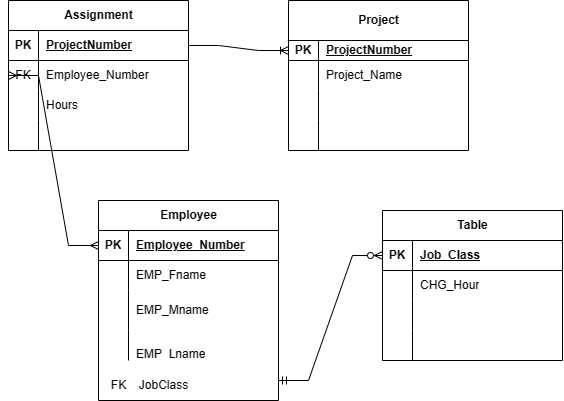

The diagram above was exported from draw.io. Its source (the exported page's mxGraphModel, read from the mxfile embedded in the PNG):
<mxGraphModel dx="764" dy="635" grid="1" gridSize="10" guides="1" tooltips="1" connect="1" arrows="1" fold="1" page="1" pageScale="1" pageWidth="827" pageHeight="1169" math="0" shadow="0">
  <root>
    <mxCell id="0" />
    <mxCell id="1" parent="0" />
    <mxCell id="u94fJgG4lKt1_KHO9cot-5" value="Employee" style="shape=table;startSize=30;container=1;collapsible=1;childLayout=tableLayout;fixedRows=1;rowLines=0;fontStyle=1;align=center;resizeLast=1;html=1;" vertex="1" parent="1">
      <mxGeometry x="130" y="270" width="180" height="199.99999999999977" as="geometry" />
    </mxCell>
    <mxCell id="u94fJgG4lKt1_KHO9cot-6" value="" style="shape=tableRow;horizontal=0;startSize=0;swimlaneHead=0;swimlaneBody=0;fillColor=none;collapsible=0;dropTarget=0;points=[[0,0.5],[1,0.5]];portConstraint=eastwest;top=0;left=0;right=0;bottom=1;" vertex="1" parent="u94fJgG4lKt1_KHO9cot-5">
      <mxGeometry y="30" width="180" height="30" as="geometry" />
    </mxCell>
    <mxCell id="u94fJgG4lKt1_KHO9cot-7" value="PK" style="shape=partialRectangle;connectable=0;fillColor=none;top=0;left=0;bottom=0;right=0;fontStyle=1;overflow=hidden;whiteSpace=wrap;html=1;" vertex="1" parent="u94fJgG4lKt1_KHO9cot-6">
      <mxGeometry width="30" height="30" as="geometry">
        <mxRectangle width="30" height="30" as="alternateBounds" />
      </mxGeometry>
    </mxCell>
    <mxCell id="u94fJgG4lKt1_KHO9cot-8" value="Employee_Number" style="shape=partialRectangle;connectable=0;fillColor=none;top=0;left=0;bottom=0;right=0;align=left;spacingLeft=6;fontStyle=5;overflow=hidden;whiteSpace=wrap;html=1;" vertex="1" parent="u94fJgG4lKt1_KHO9cot-6">
      <mxGeometry x="30" width="150" height="30" as="geometry">
        <mxRectangle width="150" height="30" as="alternateBounds" />
      </mxGeometry>
    </mxCell>
    <mxCell id="u94fJgG4lKt1_KHO9cot-9" value="" style="shape=tableRow;horizontal=0;startSize=0;swimlaneHead=0;swimlaneBody=0;fillColor=none;collapsible=0;dropTarget=0;points=[[0,0.5],[1,0.5]];portConstraint=eastwest;top=0;left=0;right=0;bottom=0;" vertex="1" parent="u94fJgG4lKt1_KHO9cot-5">
      <mxGeometry y="60" width="180" height="30" as="geometry" />
    </mxCell>
    <mxCell id="u94fJgG4lKt1_KHO9cot-10" value="" style="shape=partialRectangle;connectable=0;fillColor=none;top=0;left=0;bottom=0;right=0;editable=1;overflow=hidden;whiteSpace=wrap;html=1;" vertex="1" parent="u94fJgG4lKt1_KHO9cot-9">
      <mxGeometry width="30" height="30" as="geometry">
        <mxRectangle width="30" height="30" as="alternateBounds" />
      </mxGeometry>
    </mxCell>
    <mxCell id="u94fJgG4lKt1_KHO9cot-11" value="EMP_Fname" style="shape=partialRectangle;connectable=0;fillColor=none;top=0;left=0;bottom=0;right=0;align=left;spacingLeft=6;overflow=hidden;whiteSpace=wrap;html=1;" vertex="1" parent="u94fJgG4lKt1_KHO9cot-9">
      <mxGeometry x="30" width="150" height="30" as="geometry">
        <mxRectangle width="150" height="30" as="alternateBounds" />
      </mxGeometry>
    </mxCell>
    <mxCell id="u94fJgG4lKt1_KHO9cot-12" value="" style="shape=tableRow;horizontal=0;startSize=0;swimlaneHead=0;swimlaneBody=0;fillColor=none;collapsible=0;dropTarget=0;points=[[0,0.5],[1,0.5]];portConstraint=eastwest;top=0;left=0;right=0;bottom=0;" vertex="1" parent="u94fJgG4lKt1_KHO9cot-5">
      <mxGeometry y="90" width="180" height="40" as="geometry" />
    </mxCell>
    <mxCell id="u94fJgG4lKt1_KHO9cot-13" value="" style="shape=partialRectangle;connectable=0;fillColor=none;top=0;left=0;bottom=0;right=0;editable=1;overflow=hidden;whiteSpace=wrap;html=1;" vertex="1" parent="u94fJgG4lKt1_KHO9cot-12">
      <mxGeometry width="30" height="40" as="geometry">
        <mxRectangle width="30" height="40" as="alternateBounds" />
      </mxGeometry>
    </mxCell>
    <mxCell id="u94fJgG4lKt1_KHO9cot-14" value="EMP_Mname" style="shape=partialRectangle;connectable=0;fillColor=none;top=0;left=0;bottom=0;right=0;align=left;spacingLeft=6;overflow=hidden;whiteSpace=wrap;html=1;" vertex="1" parent="u94fJgG4lKt1_KHO9cot-12">
      <mxGeometry x="30" width="150" height="40" as="geometry">
        <mxRectangle width="150" height="40" as="alternateBounds" />
      </mxGeometry>
    </mxCell>
    <mxCell id="u94fJgG4lKt1_KHO9cot-15" value="" style="shape=tableRow;horizontal=0;startSize=0;swimlaneHead=0;swimlaneBody=0;fillColor=none;collapsible=0;dropTarget=0;points=[[0,0.5],[1,0.5]];portConstraint=eastwest;top=0;left=0;right=0;bottom=0;" vertex="1" parent="u94fJgG4lKt1_KHO9cot-5">
      <mxGeometry y="130" width="180" height="30" as="geometry" />
    </mxCell>
    <mxCell id="u94fJgG4lKt1_KHO9cot-16" value="" style="shape=partialRectangle;connectable=0;fillColor=none;top=0;left=0;bottom=0;right=0;editable=1;overflow=hidden;whiteSpace=wrap;html=1;" vertex="1" parent="u94fJgG4lKt1_KHO9cot-15">
      <mxGeometry width="30" height="30" as="geometry">
        <mxRectangle width="30" height="30" as="alternateBounds" />
      </mxGeometry>
    </mxCell>
    <mxCell id="u94fJgG4lKt1_KHO9cot-17" value="&lt;br&gt;&lt;span style=&quot;color: rgb(0, 0, 0); font-family: Helvetica; font-size: 12px; font-style: normal; font-variant-ligatures: normal; font-variant-caps: normal; font-weight: 400; letter-spacing: normal; orphans: 2; text-align: left; text-indent: 0px; text-transform: none; widows: 2; word-spacing: 0px; -webkit-text-stroke-width: 0px; white-space: normal; background-color: rgb(251, 251, 251); text-decoration-thickness: initial; text-decoration-style: initial; text-decoration-color: initial; display: inline !important; float: none;&quot;&gt;EMP_Lname&lt;/span&gt;&lt;div&gt;&lt;br/&gt;&lt;/div&gt;" style="shape=partialRectangle;connectable=0;fillColor=none;top=0;left=0;bottom=0;right=0;align=left;spacingLeft=6;overflow=hidden;whiteSpace=wrap;html=1;" vertex="1" parent="u94fJgG4lKt1_KHO9cot-15">
      <mxGeometry x="30" width="150" height="30" as="geometry">
        <mxRectangle width="150" height="30" as="alternateBounds" />
      </mxGeometry>
    </mxCell>
    <mxCell id="u94fJgG4lKt1_KHO9cot-18" value="Table" style="shape=table;startSize=30;container=1;collapsible=1;childLayout=tableLayout;fixedRows=1;rowLines=0;fontStyle=1;align=center;resizeLast=1;html=1;" vertex="1" parent="1">
      <mxGeometry x="414" y="280" width="180" height="150" as="geometry" />
    </mxCell>
    <mxCell id="u94fJgG4lKt1_KHO9cot-19" value="" style="shape=tableRow;horizontal=0;startSize=0;swimlaneHead=0;swimlaneBody=0;fillColor=none;collapsible=0;dropTarget=0;points=[[0,0.5],[1,0.5]];portConstraint=eastwest;top=0;left=0;right=0;bottom=1;" vertex="1" parent="u94fJgG4lKt1_KHO9cot-18">
      <mxGeometry y="30" width="180" height="30" as="geometry" />
    </mxCell>
    <mxCell id="u94fJgG4lKt1_KHO9cot-20" value="PK" style="shape=partialRectangle;connectable=0;fillColor=none;top=0;left=0;bottom=0;right=0;fontStyle=1;overflow=hidden;whiteSpace=wrap;html=1;" vertex="1" parent="u94fJgG4lKt1_KHO9cot-19">
      <mxGeometry width="30" height="30" as="geometry">
        <mxRectangle width="30" height="30" as="alternateBounds" />
      </mxGeometry>
    </mxCell>
    <mxCell id="u94fJgG4lKt1_KHO9cot-21" value="Job_Class" style="shape=partialRectangle;connectable=0;fillColor=none;top=0;left=0;bottom=0;right=0;align=left;spacingLeft=6;fontStyle=5;overflow=hidden;whiteSpace=wrap;html=1;" vertex="1" parent="u94fJgG4lKt1_KHO9cot-19">
      <mxGeometry x="30" width="150" height="30" as="geometry">
        <mxRectangle width="150" height="30" as="alternateBounds" />
      </mxGeometry>
    </mxCell>
    <mxCell id="u94fJgG4lKt1_KHO9cot-22" value="" style="shape=tableRow;horizontal=0;startSize=0;swimlaneHead=0;swimlaneBody=0;fillColor=none;collapsible=0;dropTarget=0;points=[[0,0.5],[1,0.5]];portConstraint=eastwest;top=0;left=0;right=0;bottom=0;" vertex="1" parent="u94fJgG4lKt1_KHO9cot-18">
      <mxGeometry y="60" width="180" height="30" as="geometry" />
    </mxCell>
    <mxCell id="u94fJgG4lKt1_KHO9cot-23" value="" style="shape=partialRectangle;connectable=0;fillColor=none;top=0;left=0;bottom=0;right=0;editable=1;overflow=hidden;whiteSpace=wrap;html=1;" vertex="1" parent="u94fJgG4lKt1_KHO9cot-22">
      <mxGeometry width="30" height="30" as="geometry">
        <mxRectangle width="30" height="30" as="alternateBounds" />
      </mxGeometry>
    </mxCell>
    <mxCell id="u94fJgG4lKt1_KHO9cot-24" value="CHG_Hour" style="shape=partialRectangle;connectable=0;fillColor=none;top=0;left=0;bottom=0;right=0;align=left;spacingLeft=6;overflow=hidden;whiteSpace=wrap;html=1;" vertex="1" parent="u94fJgG4lKt1_KHO9cot-22">
      <mxGeometry x="30" width="150" height="30" as="geometry">
        <mxRectangle width="150" height="30" as="alternateBounds" />
      </mxGeometry>
    </mxCell>
    <mxCell id="u94fJgG4lKt1_KHO9cot-25" value="" style="shape=tableRow;horizontal=0;startSize=0;swimlaneHead=0;swimlaneBody=0;fillColor=none;collapsible=0;dropTarget=0;points=[[0,0.5],[1,0.5]];portConstraint=eastwest;top=0;left=0;right=0;bottom=0;" vertex="1" parent="u94fJgG4lKt1_KHO9cot-18">
      <mxGeometry y="90" width="180" height="30" as="geometry" />
    </mxCell>
    <mxCell id="u94fJgG4lKt1_KHO9cot-26" value="" style="shape=partialRectangle;connectable=0;fillColor=none;top=0;left=0;bottom=0;right=0;editable=1;overflow=hidden;whiteSpace=wrap;html=1;" vertex="1" parent="u94fJgG4lKt1_KHO9cot-25">
      <mxGeometry width="30" height="30" as="geometry">
        <mxRectangle width="30" height="30" as="alternateBounds" />
      </mxGeometry>
    </mxCell>
    <mxCell id="u94fJgG4lKt1_KHO9cot-27" value="" style="shape=partialRectangle;connectable=0;fillColor=none;top=0;left=0;bottom=0;right=0;align=left;spacingLeft=6;overflow=hidden;whiteSpace=wrap;html=1;" vertex="1" parent="u94fJgG4lKt1_KHO9cot-25">
      <mxGeometry x="30" width="150" height="30" as="geometry">
        <mxRectangle width="150" height="30" as="alternateBounds" />
      </mxGeometry>
    </mxCell>
    <mxCell id="u94fJgG4lKt1_KHO9cot-28" value="" style="shape=tableRow;horizontal=0;startSize=0;swimlaneHead=0;swimlaneBody=0;fillColor=none;collapsible=0;dropTarget=0;points=[[0,0.5],[1,0.5]];portConstraint=eastwest;top=0;left=0;right=0;bottom=0;" vertex="1" parent="u94fJgG4lKt1_KHO9cot-18">
      <mxGeometry y="120" width="180" height="30" as="geometry" />
    </mxCell>
    <mxCell id="u94fJgG4lKt1_KHO9cot-29" value="" style="shape=partialRectangle;connectable=0;fillColor=none;top=0;left=0;bottom=0;right=0;editable=1;overflow=hidden;whiteSpace=wrap;html=1;" vertex="1" parent="u94fJgG4lKt1_KHO9cot-28">
      <mxGeometry width="30" height="30" as="geometry">
        <mxRectangle width="30" height="30" as="alternateBounds" />
      </mxGeometry>
    </mxCell>
    <mxCell id="u94fJgG4lKt1_KHO9cot-30" value="" style="shape=partialRectangle;connectable=0;fillColor=none;top=0;left=0;bottom=0;right=0;align=left;spacingLeft=6;overflow=hidden;whiteSpace=wrap;html=1;" vertex="1" parent="u94fJgG4lKt1_KHO9cot-28">
      <mxGeometry x="30" width="150" height="30" as="geometry">
        <mxRectangle width="150" height="30" as="alternateBounds" />
      </mxGeometry>
    </mxCell>
    <mxCell id="u94fJgG4lKt1_KHO9cot-31" value="Project" style="shape=table;startSize=40;container=1;collapsible=1;childLayout=tableLayout;fixedRows=1;rowLines=0;fontStyle=1;align=center;resizeLast=1;html=1;" vertex="1" parent="1">
      <mxGeometry x="320" y="70" width="180" height="150" as="geometry" />
    </mxCell>
    <mxCell id="u94fJgG4lKt1_KHO9cot-32" value="" style="shape=tableRow;horizontal=0;startSize=0;swimlaneHead=0;swimlaneBody=0;fillColor=none;collapsible=0;dropTarget=0;points=[[0,0.5],[1,0.5]];portConstraint=eastwest;top=0;left=0;right=0;bottom=1;" vertex="1" parent="u94fJgG4lKt1_KHO9cot-31">
      <mxGeometry y="40" width="180" height="20" as="geometry" />
    </mxCell>
    <mxCell id="u94fJgG4lKt1_KHO9cot-33" value="PK" style="shape=partialRectangle;connectable=0;fillColor=none;top=0;left=0;bottom=0;right=0;fontStyle=1;overflow=hidden;whiteSpace=wrap;html=1;" vertex="1" parent="u94fJgG4lKt1_KHO9cot-32">
      <mxGeometry width="30" height="20" as="geometry">
        <mxRectangle width="30" height="20" as="alternateBounds" />
      </mxGeometry>
    </mxCell>
    <mxCell id="u94fJgG4lKt1_KHO9cot-34" value="ProjectNumber" style="shape=partialRectangle;connectable=0;fillColor=none;top=0;left=0;bottom=0;right=0;align=left;spacingLeft=6;fontStyle=5;overflow=hidden;whiteSpace=wrap;html=1;" vertex="1" parent="u94fJgG4lKt1_KHO9cot-32">
      <mxGeometry x="30" width="150" height="20" as="geometry">
        <mxRectangle width="150" height="20" as="alternateBounds" />
      </mxGeometry>
    </mxCell>
    <mxCell id="u94fJgG4lKt1_KHO9cot-35" value="" style="shape=tableRow;horizontal=0;startSize=0;swimlaneHead=0;swimlaneBody=0;fillColor=none;collapsible=0;dropTarget=0;points=[[0,0.5],[1,0.5]];portConstraint=eastwest;top=0;left=0;right=0;bottom=0;" vertex="1" parent="u94fJgG4lKt1_KHO9cot-31">
      <mxGeometry y="60" width="180" height="30" as="geometry" />
    </mxCell>
    <mxCell id="u94fJgG4lKt1_KHO9cot-36" value="" style="shape=partialRectangle;connectable=0;fillColor=none;top=0;left=0;bottom=0;right=0;editable=1;overflow=hidden;whiteSpace=wrap;html=1;" vertex="1" parent="u94fJgG4lKt1_KHO9cot-35">
      <mxGeometry width="30" height="30" as="geometry">
        <mxRectangle width="30" height="30" as="alternateBounds" />
      </mxGeometry>
    </mxCell>
    <mxCell id="u94fJgG4lKt1_KHO9cot-37" value="Project_Name" style="shape=partialRectangle;connectable=0;fillColor=none;top=0;left=0;bottom=0;right=0;align=left;spacingLeft=6;overflow=hidden;whiteSpace=wrap;html=1;" vertex="1" parent="u94fJgG4lKt1_KHO9cot-35">
      <mxGeometry x="30" width="150" height="30" as="geometry">
        <mxRectangle width="150" height="30" as="alternateBounds" />
      </mxGeometry>
    </mxCell>
    <mxCell id="u94fJgG4lKt1_KHO9cot-38" value="" style="shape=tableRow;horizontal=0;startSize=0;swimlaneHead=0;swimlaneBody=0;fillColor=none;collapsible=0;dropTarget=0;points=[[0,0.5],[1,0.5]];portConstraint=eastwest;top=0;left=0;right=0;bottom=0;" vertex="1" parent="u94fJgG4lKt1_KHO9cot-31">
      <mxGeometry y="90" width="180" height="30" as="geometry" />
    </mxCell>
    <mxCell id="u94fJgG4lKt1_KHO9cot-39" value="" style="shape=partialRectangle;connectable=0;fillColor=none;top=0;left=0;bottom=0;right=0;editable=1;overflow=hidden;whiteSpace=wrap;html=1;" vertex="1" parent="u94fJgG4lKt1_KHO9cot-38">
      <mxGeometry width="30" height="30" as="geometry">
        <mxRectangle width="30" height="30" as="alternateBounds" />
      </mxGeometry>
    </mxCell>
    <mxCell id="u94fJgG4lKt1_KHO9cot-40" value="" style="shape=partialRectangle;connectable=0;fillColor=none;top=0;left=0;bottom=0;right=0;align=left;spacingLeft=6;overflow=hidden;whiteSpace=wrap;html=1;" vertex="1" parent="u94fJgG4lKt1_KHO9cot-38">
      <mxGeometry x="30" width="150" height="30" as="geometry">
        <mxRectangle width="150" height="30" as="alternateBounds" />
      </mxGeometry>
    </mxCell>
    <mxCell id="u94fJgG4lKt1_KHO9cot-41" value="" style="shape=tableRow;horizontal=0;startSize=0;swimlaneHead=0;swimlaneBody=0;fillColor=none;collapsible=0;dropTarget=0;points=[[0,0.5],[1,0.5]];portConstraint=eastwest;top=0;left=0;right=0;bottom=0;" vertex="1" parent="u94fJgG4lKt1_KHO9cot-31">
      <mxGeometry y="120" width="180" height="30" as="geometry" />
    </mxCell>
    <mxCell id="u94fJgG4lKt1_KHO9cot-42" value="" style="shape=partialRectangle;connectable=0;fillColor=none;top=0;left=0;bottom=0;right=0;editable=1;overflow=hidden;whiteSpace=wrap;html=1;" vertex="1" parent="u94fJgG4lKt1_KHO9cot-41">
      <mxGeometry width="30" height="30" as="geometry">
        <mxRectangle width="30" height="30" as="alternateBounds" />
      </mxGeometry>
    </mxCell>
    <mxCell id="u94fJgG4lKt1_KHO9cot-43" value="" style="shape=partialRectangle;connectable=0;fillColor=none;top=0;left=0;bottom=0;right=0;align=left;spacingLeft=6;overflow=hidden;whiteSpace=wrap;html=1;" vertex="1" parent="u94fJgG4lKt1_KHO9cot-41">
      <mxGeometry x="30" width="150" height="30" as="geometry">
        <mxRectangle width="150" height="30" as="alternateBounds" />
      </mxGeometry>
    </mxCell>
    <mxCell id="u94fJgG4lKt1_KHO9cot-44" value="Assignment" style="shape=table;startSize=30;container=1;collapsible=1;childLayout=tableLayout;fixedRows=1;rowLines=0;fontStyle=1;align=center;resizeLast=1;html=1;" vertex="1" parent="1">
      <mxGeometry x="40" y="70" width="180" height="150" as="geometry" />
    </mxCell>
    <mxCell id="u94fJgG4lKt1_KHO9cot-45" value="" style="shape=tableRow;horizontal=0;startSize=0;swimlaneHead=0;swimlaneBody=0;fillColor=none;collapsible=0;dropTarget=0;points=[[0,0.5],[1,0.5]];portConstraint=eastwest;top=0;left=0;right=0;bottom=1;" vertex="1" parent="u94fJgG4lKt1_KHO9cot-44">
      <mxGeometry y="30" width="180" height="30" as="geometry" />
    </mxCell>
    <mxCell id="u94fJgG4lKt1_KHO9cot-46" value="PK" style="shape=partialRectangle;connectable=0;fillColor=none;top=0;left=0;bottom=0;right=0;fontStyle=1;overflow=hidden;whiteSpace=wrap;html=1;" vertex="1" parent="u94fJgG4lKt1_KHO9cot-45">
      <mxGeometry width="30" height="30" as="geometry">
        <mxRectangle width="30" height="30" as="alternateBounds" />
      </mxGeometry>
    </mxCell>
    <mxCell id="u94fJgG4lKt1_KHO9cot-47" value="ProjectNumber" style="shape=partialRectangle;connectable=0;fillColor=none;top=0;left=0;bottom=0;right=0;align=left;spacingLeft=6;fontStyle=5;overflow=hidden;whiteSpace=wrap;html=1;" vertex="1" parent="u94fJgG4lKt1_KHO9cot-45">
      <mxGeometry x="30" width="150" height="30" as="geometry">
        <mxRectangle width="150" height="30" as="alternateBounds" />
      </mxGeometry>
    </mxCell>
    <mxCell id="u94fJgG4lKt1_KHO9cot-48" value="" style="shape=tableRow;horizontal=0;startSize=0;swimlaneHead=0;swimlaneBody=0;fillColor=none;collapsible=0;dropTarget=0;points=[[0,0.5],[1,0.5]];portConstraint=eastwest;top=0;left=0;right=0;bottom=0;" vertex="1" parent="u94fJgG4lKt1_KHO9cot-44">
      <mxGeometry y="60" width="180" height="30" as="geometry" />
    </mxCell>
    <mxCell id="u94fJgG4lKt1_KHO9cot-49" value="FK" style="shape=partialRectangle;connectable=0;fillColor=none;top=0;left=0;bottom=0;right=0;editable=1;overflow=hidden;whiteSpace=wrap;html=1;" vertex="1" parent="u94fJgG4lKt1_KHO9cot-48">
      <mxGeometry width="30" height="30" as="geometry">
        <mxRectangle width="30" height="30" as="alternateBounds" />
      </mxGeometry>
    </mxCell>
    <mxCell id="u94fJgG4lKt1_KHO9cot-50" value="Employee_Number" style="shape=partialRectangle;connectable=0;fillColor=none;top=0;left=0;bottom=0;right=0;align=left;spacingLeft=6;overflow=hidden;whiteSpace=wrap;html=1;" vertex="1" parent="u94fJgG4lKt1_KHO9cot-48">
      <mxGeometry x="30" width="150" height="30" as="geometry">
        <mxRectangle width="150" height="30" as="alternateBounds" />
      </mxGeometry>
    </mxCell>
    <mxCell id="u94fJgG4lKt1_KHO9cot-51" value="" style="shape=tableRow;horizontal=0;startSize=0;swimlaneHead=0;swimlaneBody=0;fillColor=none;collapsible=0;dropTarget=0;points=[[0,0.5],[1,0.5]];portConstraint=eastwest;top=0;left=0;right=0;bottom=0;" vertex="1" parent="u94fJgG4lKt1_KHO9cot-44">
      <mxGeometry y="90" width="180" height="30" as="geometry" />
    </mxCell>
    <mxCell id="u94fJgG4lKt1_KHO9cot-52" value="" style="shape=partialRectangle;connectable=0;fillColor=none;top=0;left=0;bottom=0;right=0;editable=1;overflow=hidden;whiteSpace=wrap;html=1;" vertex="1" parent="u94fJgG4lKt1_KHO9cot-51">
      <mxGeometry width="30" height="30" as="geometry">
        <mxRectangle width="30" height="30" as="alternateBounds" />
      </mxGeometry>
    </mxCell>
    <mxCell id="u94fJgG4lKt1_KHO9cot-53" value="Hours" style="shape=partialRectangle;connectable=0;fillColor=none;top=0;left=0;bottom=0;right=0;align=left;spacingLeft=6;overflow=hidden;whiteSpace=wrap;html=1;" vertex="1" parent="u94fJgG4lKt1_KHO9cot-51">
      <mxGeometry x="30" width="150" height="30" as="geometry">
        <mxRectangle width="150" height="30" as="alternateBounds" />
      </mxGeometry>
    </mxCell>
    <mxCell id="u94fJgG4lKt1_KHO9cot-54" value="" style="shape=tableRow;horizontal=0;startSize=0;swimlaneHead=0;swimlaneBody=0;fillColor=none;collapsible=0;dropTarget=0;points=[[0,0.5],[1,0.5]];portConstraint=eastwest;top=0;left=0;right=0;bottom=0;" vertex="1" parent="u94fJgG4lKt1_KHO9cot-44">
      <mxGeometry y="120" width="180" height="30" as="geometry" />
    </mxCell>
    <mxCell id="u94fJgG4lKt1_KHO9cot-55" value="" style="shape=partialRectangle;connectable=0;fillColor=none;top=0;left=0;bottom=0;right=0;editable=1;overflow=hidden;whiteSpace=wrap;html=1;" vertex="1" parent="u94fJgG4lKt1_KHO9cot-54">
      <mxGeometry width="30" height="30" as="geometry">
        <mxRectangle width="30" height="30" as="alternateBounds" />
      </mxGeometry>
    </mxCell>
    <mxCell id="u94fJgG4lKt1_KHO9cot-56" value="" style="shape=partialRectangle;connectable=0;fillColor=none;top=0;left=0;bottom=0;right=0;align=left;spacingLeft=6;overflow=hidden;whiteSpace=wrap;html=1;" vertex="1" parent="u94fJgG4lKt1_KHO9cot-54">
      <mxGeometry x="30" width="150" height="30" as="geometry">
        <mxRectangle width="150" height="30" as="alternateBounds" />
      </mxGeometry>
    </mxCell>
    <mxCell id="u94fJgG4lKt1_KHO9cot-57" value="JobClass" style="text;html=1;align=center;verticalAlign=middle;resizable=0;points=[];autosize=1;strokeColor=none;fillColor=none;" vertex="1" parent="1">
      <mxGeometry x="160" y="440" width="70" height="30" as="geometry" />
    </mxCell>
    <mxCell id="u94fJgG4lKt1_KHO9cot-58" value="FK" style="text;html=1;align=center;verticalAlign=middle;resizable=0;points=[];autosize=1;strokeColor=none;fillColor=none;" vertex="1" parent="1">
      <mxGeometry x="130" y="440" width="40" height="30" as="geometry" />
    </mxCell>
    <mxCell id="u94fJgG4lKt1_KHO9cot-60" value="" style="edgeStyle=entityRelationEdgeStyle;fontSize=12;html=1;endArrow=ERzeroToMany;startArrow=ERmandOne;rounded=0;entryX=0;entryY=0.5;entryDx=0;entryDy=0;" edge="1" parent="1" target="u94fJgG4lKt1_KHO9cot-19">
      <mxGeometry width="100" height="100" relative="1" as="geometry">
        <mxPoint x="310" y="450" as="sourcePoint" />
        <mxPoint x="503.0769230769231" y="530" as="targetPoint" />
        <Array as="points">
          <mxPoint x="420" y="485" />
          <mxPoint x="410" y="545" />
          <mxPoint x="410" y="555" />
          <mxPoint x="420" y="550" />
          <mxPoint x="420" y="565" />
          <mxPoint x="350" y="575" />
        </Array>
      </mxGeometry>
    </mxCell>
    <mxCell id="u94fJgG4lKt1_KHO9cot-62" value="" style="edgeStyle=entityRelationEdgeStyle;fontSize=12;html=1;endArrow=ERmany;startArrow=ERmany;rounded=0;exitX=0;exitY=0.5;exitDx=0;exitDy=0;entryX=0;entryY=0.5;entryDx=0;entryDy=0;" edge="1" parent="1" source="u94fJgG4lKt1_KHO9cot-6" target="u94fJgG4lKt1_KHO9cot-48">
      <mxGeometry width="100" height="100" relative="1" as="geometry">
        <mxPoint x="110" y="360" as="sourcePoint" />
        <mxPoint x="210" y="260" as="targetPoint" />
      </mxGeometry>
    </mxCell>
    <mxCell id="u94fJgG4lKt1_KHO9cot-63" value="" style="edgeStyle=entityRelationEdgeStyle;fontSize=12;html=1;endArrow=ERoneToMany;rounded=0;exitX=1;exitY=0.5;exitDx=0;exitDy=0;entryX=0;entryY=0.5;entryDx=0;entryDy=0;" edge="1" parent="1" source="u94fJgG4lKt1_KHO9cot-45" target="u94fJgG4lKt1_KHO9cot-32">
      <mxGeometry width="100" height="100" relative="1" as="geometry">
        <mxPoint x="180" y="360" as="sourcePoint" />
        <mxPoint x="280" y="260" as="targetPoint" />
      </mxGeometry>
    </mxCell>
  </root>
</mxGraphModel>